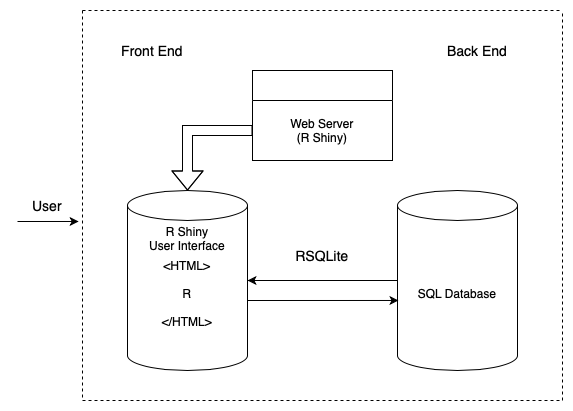

The diagram above was exported from draw.io. Its source (the exported page's mxGraphModel, read from the mxfile embedded in the PNG):
<mxGraphModel dx="954" dy="622" grid="1" gridSize="10" guides="1" tooltips="1" connect="1" arrows="1" fold="1" page="1" pageScale="1" pageWidth="850" pageHeight="1100" math="0" shadow="0">
  <root>
    <mxCell id="0" />
    <mxCell id="1" parent="0" />
    <mxCell id="KQGPB846wWto4TfB--u--1" value="SQL Database" style="shape=cylinder3;whiteSpace=wrap;html=1;boundedLbl=1;backgroundOutline=1;size=15;fontSize=12;" parent="1" vertex="1">
      <mxGeometry x="530" y="210" width="120" height="180" as="geometry" />
    </mxCell>
    <mxCell id="KQGPB846wWto4TfB--u--3" value="&amp;lt;HTML&amp;gt;&lt;br style=&quot;font-size: 12px;&quot;&gt;&lt;br style=&quot;font-size: 12px;&quot;&gt;R&lt;br style=&quot;font-size: 12px;&quot;&gt;&lt;br style=&quot;font-size: 12px;&quot;&gt;&amp;lt;/HTML&amp;gt;" style="shape=cylinder3;whiteSpace=wrap;html=1;boundedLbl=1;backgroundOutline=1;size=15;fontSize=12;" parent="1" vertex="1">
      <mxGeometry x="260" y="210" width="120" height="180" as="geometry" />
    </mxCell>
    <mxCell id="KQGPB846wWto4TfB--u--4" value="" style="endArrow=classic;html=1;rounded=0;entryX=0.008;entryY=0.611;entryDx=0;entryDy=0;entryPerimeter=0;" parent="1" target="KQGPB846wWto4TfB--u--1" edge="1">
      <mxGeometry width="50" height="50" relative="1" as="geometry">
        <mxPoint x="380" y="320" as="sourcePoint" />
        <mxPoint x="450" y="300" as="targetPoint" />
      </mxGeometry>
    </mxCell>
    <mxCell id="KQGPB846wWto4TfB--u--5" value="" style="endArrow=classic;html=1;rounded=0;entryX=1;entryY=0.5;entryDx=0;entryDy=0;entryPerimeter=0;exitX=0;exitY=0.5;exitDx=0;exitDy=0;exitPerimeter=0;" parent="1" source="KQGPB846wWto4TfB--u--1" target="KQGPB846wWto4TfB--u--3" edge="1">
      <mxGeometry width="50" height="50" relative="1" as="geometry">
        <mxPoint x="400" y="350" as="sourcePoint" />
        <mxPoint x="450" y="300" as="targetPoint" />
      </mxGeometry>
    </mxCell>
    <mxCell id="KQGPB846wWto4TfB--u--18" value="" style="swimlane;startSize=0;dashed=1;" parent="1" vertex="1">
      <mxGeometry x="215" y="30" width="480" height="390" as="geometry" />
    </mxCell>
    <mxCell id="KQGPB846wWto4TfB--u--6" value="RSQLite" style="text;strokeColor=none;align=center;fillColor=none;html=1;verticalAlign=middle;whiteSpace=wrap;rounded=0;fontSize=14;" parent="KQGPB846wWto4TfB--u--18" vertex="1">
      <mxGeometry x="185" y="230" width="110" height="30" as="geometry" />
    </mxCell>
    <mxCell id="KQGPB846wWto4TfB--u--7" value="Front End" style="text;strokeColor=none;align=center;fillColor=none;html=1;verticalAlign=middle;whiteSpace=wrap;rounded=0;fontSize=14;" parent="KQGPB846wWto4TfB--u--18" vertex="1">
      <mxGeometry x="25" y="25" width="90" height="30" as="geometry" />
    </mxCell>
    <mxCell id="KQGPB846wWto4TfB--u--8" value="" style="swimlane;fontStyle=0;childLayout=stackLayout;horizontal=1;startSize=30;horizontalStack=0;resizeParent=1;resizeParentMax=0;resizeLast=0;collapsible=1;marginBottom=0;whiteSpace=wrap;html=1;" parent="KQGPB846wWto4TfB--u--18" vertex="1">
      <mxGeometry x="170" y="60" width="140" height="90" as="geometry" />
    </mxCell>
    <mxCell id="KQGPB846wWto4TfB--u--9" value="Web Server&lt;br&gt;(R Shiny)" style="text;strokeColor=none;fillColor=none;align=center;verticalAlign=middle;spacingLeft=4;spacingRight=4;overflow=hidden;points=[[0,0.5],[1,0.5]];portConstraint=eastwest;rotatable=0;whiteSpace=wrap;html=1;" parent="KQGPB846wWto4TfB--u--8" vertex="1">
      <mxGeometry y="30" width="140" height="60" as="geometry" />
    </mxCell>
    <mxCell id="KQGPB846wWto4TfB--u--2" value="&lt;font style=&quot;font-size: 14px;&quot;&gt;Back End&lt;/font&gt;" style="text;strokeColor=none;align=center;fillColor=none;html=1;verticalAlign=middle;whiteSpace=wrap;rounded=0;fontSize=14;" parent="KQGPB846wWto4TfB--u--18" vertex="1">
      <mxGeometry x="345" y="20" width="100" height="40" as="geometry" />
    </mxCell>
    <mxCell id="Y7h_9Y7KbWEbnY5UruSR-1" value="R Shiny&lt;br&gt;User Interface" style="text;strokeColor=none;align=center;fillColor=none;html=1;verticalAlign=middle;whiteSpace=wrap;rounded=0;" vertex="1" parent="KQGPB846wWto4TfB--u--18">
      <mxGeometry x="55" y="213" width="100" height="30" as="geometry" />
    </mxCell>
    <mxCell id="KQGPB846wWto4TfB--u--19" value="" style="endArrow=classic;html=1;rounded=0;entryX=-0.008;entryY=0.541;entryDx=0;entryDy=0;entryPerimeter=0;" parent="1" target="KQGPB846wWto4TfB--u--18" edge="1">
      <mxGeometry width="50" height="50" relative="1" as="geometry">
        <mxPoint x="150" y="241" as="sourcePoint" />
        <mxPoint x="150" y="240" as="targetPoint" />
      </mxGeometry>
    </mxCell>
    <mxCell id="KQGPB846wWto4TfB--u--20" value="User" style="text;strokeColor=none;align=center;fillColor=none;html=1;verticalAlign=middle;whiteSpace=wrap;rounded=0;fontSize=14;" parent="1" vertex="1">
      <mxGeometry x="150" y="210" width="60" height="30" as="geometry" />
    </mxCell>
    <mxCell id="KQGPB846wWto4TfB--u--12" value="" style="shape=flexArrow;endArrow=classic;html=1;rounded=0;exitX=0;exitY=0.5;exitDx=0;exitDy=0;entryX=0.5;entryY=0;entryDx=0;entryDy=0;entryPerimeter=0;" parent="1" target="KQGPB846wWto4TfB--u--3" edge="1" source="KQGPB846wWto4TfB--u--9">
      <mxGeometry width="50" height="50" relative="1" as="geometry">
        <mxPoint x="370" y="110" as="sourcePoint" />
        <mxPoint x="250" y="50" as="targetPoint" />
        <Array as="points">
          <mxPoint x="320" y="150" />
        </Array>
      </mxGeometry>
    </mxCell>
  </root>
</mxGraphModel>